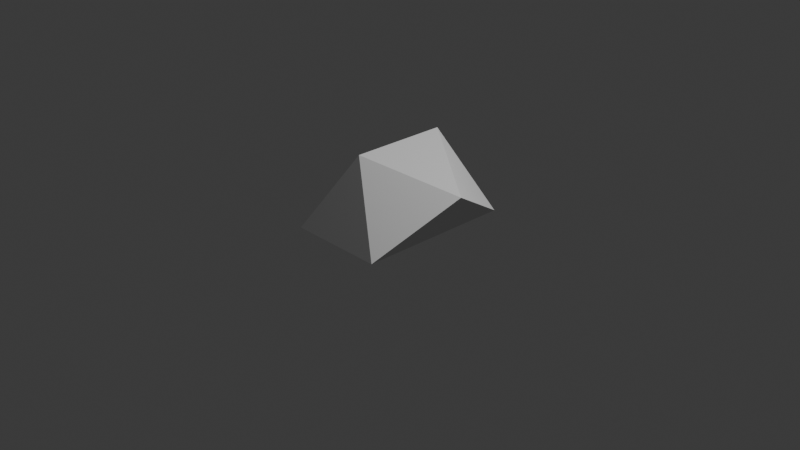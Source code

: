 # Source: girth_rock.blend  (saved by Blender 5.2.45; exported with 4.5.12 LTS)
import bpy
from mathutils import Matrix  # noqa: F401  (used for matrix-valued properties, if any)

bpy.ops.wm.read_factory_settings(use_empty=True)
scene = bpy.context.scene
scene.name = 'Scene'

# ---- collections
col_collection = bpy.data.collections.new('Collection'); scene.collection.children.link(col_collection)

# ---- world
world_world = bpy.data.worlds.new('World'); scene.world = world_world
world_world.use_nodes = True; world_world.node_tree.nodes.clear()
_N = world_world.node_tree.nodes; _L = world_world.node_tree.links
n0 = _N.new('ShaderNodeOutputWorld'); n0.name = 'World Output'; n0.location = (200, 100)
n1 = _N.new('ShaderNodeBackground'); n1.name = 'Background'; n1.location = (-200, 100)
n1.inputs[0].default_value = (0.05088, 0.05088, 0.05088, 1.0)
_L.new(n1.outputs[0], n0.inputs[0])
n0.is_active_output = True
world_world.color = (0.05088, 0.05088, 0.05088)
world_world.sun_shadow_jitter_overblur = 0.0

# ---- cameras
cam_camera = bpy.data.cameras.new('Camera')
cam_camera.clip_end = 100.0
cam_camera.ortho_scale = 7.314

# ---- lights
light_light = bpy.data.lights.new('Light', 'POINT')
light_light.energy = 1000.0
light_light.shadow_soft_size = 0.1

# ---- meshes
me_icosphere = bpy.data.meshes.new('Icosphere')
me_icosphere.from_pydata([(0.2764, -0.8506, 0.4472), (-0.2764, -0.8506, -0.4472), (-0.4543, 0.0, -0.7182), (-0.2764, 0.8506, -0.4472), (0.2764, 0.8506, 0.4472), (0.2764, -0.8506, 0.4472), (-0.7236, -0.5257, 0.4472), (-0.7236, 0.5257, 0.4472), (0.2764, 0.8506, 0.4472), (0.0, 0.0, 1.0)], [], [(1, 2, 3, 4, 0), (1, 0, 5), (2, 1, 6), (3, 2, 7), (4, 3, 8), (1, 5, 6), (2, 6, 7), (3, 7, 8), (5, 0, 4, 8, 9), (6, 5, 9), (7, 6, 9), (8, 7, 9)])
_uv = me_icosphere.uv_layers.new(name='UVMap')
_uv.uv.foreach_set('vector', [1.0, 0.1575, 0.8182, 0.1575, 0.6364, 0.1575, 0.5455, 0.3149, 0.1818, 0.3149, 0.09091, 0.1575, 0.1818, 0.3149, 0.1818, 0.3149, 0.8182, 0.1575, 1.0, 0.1575, 0.9091, 0.3149, 0.6364, 0.1575, 0.8182, 0.1575, 0.7273, 0.3149, 0.5455, 0.3149, 0.6364, 0.1575, 0.5455, 0.3149, 0.09091, 0.1575, 0.1818, 0.3149, 0.0, 0.3149, 0.8182, 0.1575, 0.9091, 0.3149, 0.7273, 0.3149, 0.6364, 0.1575, 0.7273, 0.3149, 0.5455, 0.3149, 0.1818, 0.3149, 0.1818, 0.3149, 0.5455, 0.3149, 0.5455, 0.3149, 0.2727, 0.4724, 0.0, 0.3149, 0.1818, 0.3149, 0.09091, 0.4724, 0.7273, 0.3149, 0.9091, 0.3149, 0.8182, 0.4724, 0.5455, 0.3149, 0.7273, 0.3149, 0.6364, 0.4724])
_ca = me_icosphere.color_attributes.new('Attribute', 'BYTE_COLOR', 'CORNER')
_ca.data.foreach_set('color', [0.4452, 0.4125, 0.4125, 1.0, 0.162, 0.1529, 0.1779, 1.0, 0.4452, 0.4125, 0.4125, 1.0, 0.4452, 0.4125, 0.4125, 1.0, 0.4452, 0.4125, 0.4125, 1.0, 0.4452, 0.4125, 0.4125, 1.0, 0.4452, 0.4125, 0.4125, 1.0, 0.4452, 0.4125, 0.4125, 1.0, 0.162, 0.1529, 0.1779, 1.0, 0.4452, 0.4125, 0.4125, 1.0, 0.3968, 0.4452, 0.08866, 1.0, 0.4452, 0.4125, 0.4125, 1.0, 0.162, 0.1529, 0.1779, 1.0, 0.4452, 0.4125, 0.4125, 1.0, 0.4452, 0.4125, 0.4125, 1.0, 0.4452, 0.4125, 0.4125, 1.0, 0.4452, 0.4125, 0.4125, 1.0, 0.4452, 0.4125, 0.4125, 1.0, 0.4452, 0.4125, 0.4125, 1.0, 0.3968, 0.4452, 0.08866, 1.0, 0.162, 0.1529, 0.1779, 1.0, 0.3968, 0.4452, 0.08866, 1.0, 0.4452, 0.4125, 0.4125, 1.0, 0.4452, 0.4125, 0.4125, 1.0, 0.4452, 0.4125, 0.4125, 1.0, 0.4452, 0.4125, 0.4125, 1.0, 0.4452, 0.4125, 0.4125, 1.0, 0.4452, 0.4125, 0.4125, 1.0, 0.4452, 0.4125, 0.4125, 1.0, 0.4452, 0.4125, 0.4125, 1.0, 0.162, 0.1529, 0.1779, 1.0, 0.3968, 0.4452, 0.08866, 1.0, 0.4452, 0.4125, 0.4125, 1.0, 0.162, 0.1529, 0.1779, 1.0, 0.4452, 0.4125, 0.4125, 1.0, 0.3968, 0.4452, 0.08866, 1.0, 0.162, 0.1529, 0.1779, 1.0, 0.4452, 0.4125, 0.4125, 1.0, 0.4452, 0.4125, 0.4125, 1.0, 0.162, 0.1529, 0.1779, 1.0])
me_icosphere.update()

# ---- objects
ob_light = bpy.data.objects.new('Light', light_light)
ob_camera = bpy.data.objects.new('Camera', cam_camera)
ob_icosphere = bpy.data.objects.new('Icosphere', me_icosphere)

# ---- transforms, parenting, visibility, modifiers, constraints
ob_light.location = (4.076, 1.005, 5.904)
ob_light.rotation_euler = (0.6503, 0.05522, 1.866)
ob_light.lock_rotations_4d = False
ob_light.empty_display_type = 'ARROWS'
ob_light.color = (0.0, 0.0, 0.0, 0.0)
ob_light.lineart.crease_threshold = 0.0
ob_camera.location = (7.359, -6.926, 4.958)
ob_camera.rotation_euler = (1.109, 0.0, 0.8149)
ob_camera.lock_rotations_4d = False
ob_camera.empty_display_type = 'ARROWS'
ob_camera.color = (0.0, 0.0, 0.0, 0.0)
ob_camera.display_type = 'WIRE'
ob_camera.lineart.crease_threshold = 0.0
ob_icosphere.location = (0.0, 0.0, 0.0)
ob_icosphere.rotation_euler = (0.0, 1.019, 0.0)

# ---- collection membership
col_collection.objects.link(ob_light)
col_collection.objects.link(ob_camera)
col_collection.objects.link(ob_icosphere)

# ---- scene / render settings (as saved in the file)
scene.camera = ob_camera
scene.frame_start = 1; scene.frame_end = 250; scene.frame_set(1)
scene.render.engine = 'BLENDER_EEVEE_NEXT'
scene.render.bake_bias = 0.0
scene.render.bake_samples = 0
scene.render.compositor_device = 'GPU'
scene.eevee.use_volume_custom_range = False
scene.eevee.fast_gi_thickness_near = 0.1
scene.eevee.fast_gi_thickness_far = 0.0
scene.eevee.ray_tracing_options.screen_trace_thickness = 0.1
bpy.context.view_layer.update()
